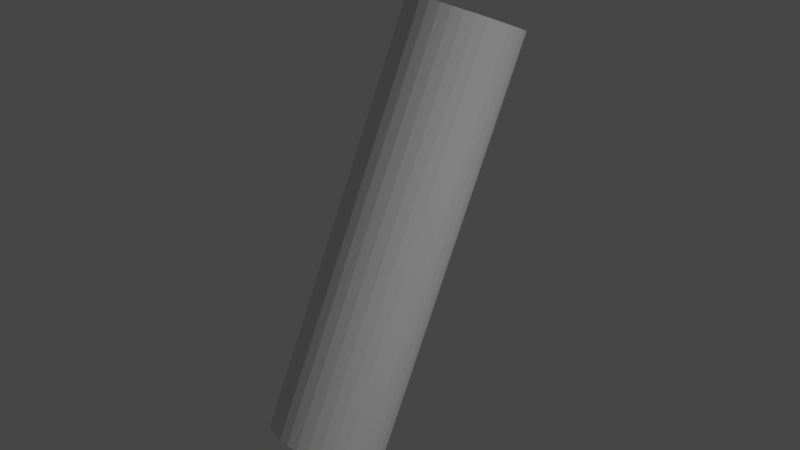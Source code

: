 # Source: cylinder_contours_test_scene.blend  (saved by Blender 4.3.32; exported with 4.5.12 LTS)
import bpy
from mathutils import Matrix  # noqa: F401  (used for matrix-valued properties, if any)

bpy.ops.wm.read_factory_settings(use_empty=True)
scene = bpy.context.scene
scene.name = 'Scene'

# ---- collections
col_collection = bpy.data.collections.new('Collection'); scene.collection.children.link(col_collection)

# ---- world
world_world = bpy.data.worlds.new('World'); scene.world = world_world
world_world.use_nodes = True; world_world.node_tree.nodes.clear()
_N = world_world.node_tree.nodes; _L = world_world.node_tree.links
n0 = _N.new('ShaderNodeOutputWorld'); n0.name = 'World Output'; n0.location = (300, 300)
n1 = _N.new('ShaderNodeBackground'); n1.name = 'Background'; n1.location = (10, 300)
n1.inputs[0].default_value = (0.05088, 0.05088, 0.05088, 1.0)
_L.new(n1.outputs[0], n0.inputs[0])
n0.is_active_output = True
world_world.color = (0.05088, 0.05088, 0.05088)
world_world.use_sun_shadow = False
world_world.sun_shadow_jitter_overblur = 0.0

# ---- cameras
cam_camera = bpy.data.cameras.new('Camera')
cam_camera.clip_end = 100.0
cam_camera.ortho_scale = 7.314

# ---- lights
light_light = bpy.data.lights.new('Light', 'POINT')
light_light.transmission_factor = 0.0
light_light.energy = 1000.0
light_light.shadow_soft_size = 0.1
light_light.shadow_maximum_resolution = 0.006
light_light.use_absolute_resolution = True

# ---- meshes
me_cylinder = bpy.data.meshes.new('Cylinder')
me_cylinder.from_pydata([(0.0, 1.0, -3.756), (0.0, 1.0, 3.756), (0.1951, 0.9808, -3.756), (0.1951, 0.9808, 3.756), (0.3827, 0.9239, -3.756), (0.3827, 0.9239, 3.756), (0.5556, 0.8315, -3.756), (0.5556, 0.8315, 3.756), (0.7071, 0.7071, -3.756), (0.7071, 0.7071, 3.756), (0.8315, 0.5556, -3.756), (0.8315, 0.5556, 3.756), (0.9239, 0.3827, -3.756), (0.9239, 0.3827, 3.756), (0.9808, 0.1951, -3.756), (0.9808, 0.1951, 3.756), (1.0, 0.0, -3.756), (1.0, 0.0, 3.756), (0.9808, -0.1951, -3.756), (0.9808, -0.1951, 3.756), (0.9239, -0.3827, -3.756), (0.9239, -0.3827, 3.756), (0.8315, -0.5556, -3.756), (0.8315, -0.5556, 3.756), (0.7071, -0.7071, -3.756), (0.7071, -0.7071, 3.756), (0.5556, -0.8315, -3.756), (0.5556, -0.8315, 3.756), (0.3827, -0.9239, -3.756), (0.3827, -0.9239, 3.756), (0.1951, -0.9808, -3.756), (0.1951, -0.9808, 3.756), (0.0, -1.0, -3.756), (0.0, -1.0, 3.756), (-0.1951, -0.9808, -3.756), (-0.1951, -0.9808, 3.756), (-0.3827, -0.9239, -3.756), (-0.3827, -0.9239, 3.756), (-0.5556, -0.8315, -3.756), (-0.5556, -0.8315, 3.756), (-0.7071, -0.7071, -3.756), (-0.7071, -0.7071, 3.756), (-0.8315, -0.5556, -3.756), (-0.8315, -0.5556, 3.756), (-0.9239, -0.3827, -3.756), (-0.9239, -0.3827, 3.756), (-0.9808, -0.1951, -3.756), (-0.9808, -0.1951, 3.756), (-1.0, 0.0, -3.756), (-1.0, 0.0, 3.756), (-0.9808, 0.1951, -3.756), (-0.9808, 0.1951, 3.756), (-0.9239, 0.3827, -3.756), (-0.9239, 0.3827, 3.756), (-0.8315, 0.5556, -3.756), (-0.8315, 0.5556, 3.756), (-0.7071, 0.7071, -3.756), (-0.7071, 0.7071, 3.756), (-0.5556, 0.8315, -3.756), (-0.5556, 0.8315, 3.756), (-0.3827, 0.9239, -3.756), (-0.3827, 0.9239, 3.756), (-0.1951, 0.9808, -3.756), (-0.1951, 0.9808, 3.756)], [], [(0, 1, 3, 2), (2, 3, 5, 4), (4, 5, 7, 6), (6, 7, 9, 8), (8, 9, 11, 10), (10, 11, 13, 12), (12, 13, 15, 14), (14, 15, 17, 16), (16, 17, 19, 18), (18, 19, 21, 20), (20, 21, 23, 22), (22, 23, 25, 24), (24, 25, 27, 26), (26, 27, 29, 28), (28, 29, 31, 30), (30, 31, 33, 32), (32, 33, 35, 34), (34, 35, 37, 36), (36, 37, 39, 38), (38, 39, 41, 40), (40, 41, 43, 42), (42, 43, 45, 44), (44, 45, 47, 46), (46, 47, 49, 48), (48, 49, 51, 50), (50, 51, 53, 52), (52, 53, 55, 54), (54, 55, 57, 56), (56, 57, 59, 58), (58, 59, 61, 60), (3, 1, 63, 61, 59, 57, 55, 53, 51, 49, 47, 45, 43, 41, 39, 37, 35, 33, 31, 29, 27, 25, 23, 21, 19, 17, 15, 13, 11, 9, 7, 5), (60, 61, 63, 62), (62, 63, 1, 0), (0, 2, 4, 6, 8, 10, 12, 14, 16, 18, 20, 22, 24, 26, 28, 30, 32, 34, 36, 38, 40, 42, 44, 46, 48, 50, 52, 54, 56, 58, 60, 62)])
_uv = me_cylinder.uv_layers.new(name='UVMap')
_uv.uv.foreach_set('vector', [1.0, 0.5, 1.0, 1.0, 0.9688, 1.0, 0.9688, 0.5, 0.9688, 0.5, 0.9688, 1.0, 0.9375, 1.0, 0.9375, 0.5, 0.9375, 0.5, 0.9375, 1.0, 0.9062, 1.0, 0.9062, 0.5, 0.9062, 0.5, 0.9062, 1.0, 0.875, 1.0, 0.875, 0.5, 0.875, 0.5, 0.875, 1.0, 0.8438, 1.0, 0.8438, 0.5, 0.8438, 0.5, 0.8438, 1.0, 0.8125, 1.0, 0.8125, 0.5, 0.8125, 0.5, 0.8125, 1.0, 0.7812, 1.0, 0.7812, 0.5, 0.7812, 0.5, 0.7812, 1.0, 0.75, 1.0, 0.75, 0.5, 0.75, 0.5, 0.75, 1.0, 0.7188, 1.0, 0.7188, 0.5, 0.7188, 0.5, 0.7188, 1.0, 0.6875, 1.0, 0.6875, 0.5, 0.6875, 0.5, 0.6875, 1.0, 0.6562, 1.0, 0.6562, 0.5, 0.6562, 0.5, 0.6562, 1.0, 0.625, 1.0, 0.625, 0.5, 0.625, 0.5, 0.625, 1.0, 0.5938, 1.0, 0.5938, 0.5, 0.5938, 0.5, 0.5938, 1.0, 0.5625, 1.0, 0.5625, 0.5, 0.5625, 0.5, 0.5625, 1.0, 0.5312, 1.0, 0.5312, 0.5, 0.5312, 0.5, 0.5312, 1.0, 0.5, 1.0, 0.5, 0.5, 0.5, 0.5, 0.5, 1.0, 0.4688, 1.0, 0.4688, 0.5, 0.4688, 0.5, 0.4688, 1.0, 0.4375, 1.0, 0.4375, 0.5, 0.4375, 0.5, 0.4375, 1.0, 0.4062, 1.0, 0.4062, 0.5, 0.4062, 0.5, 0.4062, 1.0, 0.375, 1.0, 0.375, 0.5, 0.375, 0.5, 0.375, 1.0, 0.3438, 1.0, 0.3438, 0.5, 0.3438, 0.5, 0.3438, 1.0, 0.3125, 1.0, 0.3125, 0.5, 0.3125, 0.5, 0.3125, 1.0, 0.2812, 1.0, 0.2812, 0.5, 0.2812, 0.5, 0.2812, 1.0, 0.25, 1.0, 0.25, 0.5, 0.25, 0.5, 0.25, 1.0, 0.2188, 1.0, 0.2188, 0.5, 0.2188, 0.5, 0.2188, 1.0, 0.1875, 1.0, 0.1875, 0.5, 0.1875, 0.5, 0.1875, 1.0, 0.1562, 1.0, 0.1562, 0.5, 0.1562, 0.5, 0.1562, 1.0, 0.125, 1.0, 0.125, 0.5, 0.125, 0.5, 0.125, 1.0, 0.09375, 1.0, 0.09375, 0.5, 0.09375, 0.5, 0.09375, 1.0, 0.0625, 1.0, 0.0625, 0.5, 0.2968, 0.4854, 0.25, 0.49, 0.2032, 0.4854, 0.1582, 0.4717, 0.1167, 0.4496, 0.08029, 0.4197, 0.05045, 0.3833, 0.02827, 0.3418, 0.01461, 0.2968, 0.01, 0.25, 0.01461, 0.2032, 0.02827, 0.1582, 0.05045, 0.1167, 0.08029, 0.08029, 0.1167, 0.05045, 0.1582, 0.02827, 0.2032, 0.01461, 0.25, 0.01, 0.2968, 0.01461, 0.3418, 0.02827, 0.3833, 0.05045, 0.4197, 0.08029, 0.4496, 0.1167, 0.4717, 0.1582, 0.4854, 0.2032, 0.49, 0.25, 0.4854, 0.2968, 0.4717, 0.3418, 0.4496, 0.3833, 0.4197, 0.4197, 0.3833, 0.4496, 0.3418, 0.4717, 0.0625, 0.5, 0.0625, 1.0, 0.03125, 1.0, 0.03125, 0.5, 0.03125, 0.5, 0.03125, 1.0, 0.0, 1.0, 0.0, 0.5, 0.75, 0.49, 0.7968, 0.4854, 0.8418, 0.4717, 0.8833, 0.4496, 0.9197, 0.4197, 0.9496, 0.3833, 0.9717, 0.3418, 0.9854, 0.2968, 0.99, 0.25, 0.9854, 0.2032, 0.9717, 0.1582, 0.9496, 0.1167, 0.9197, 0.08029, 0.8833, 0.05045, 0.8418, 0.02827, 0.7968, 0.01461, 0.75, 0.01, 0.7032, 0.01461, 0.6582, 0.02827, 0.6167, 0.05045, 0.5803, 0.08029, 0.5504, 0.1167, 0.5283, 0.1582, 0.5146, 0.2032, 0.51, 0.25, 0.5146, 0.2968, 0.5283, 0.3418, 0.5504, 0.3833, 0.5803, 0.4197, 0.6167, 0.4496, 0.6582, 0.4717, 0.7032, 0.4854])
me_cylinder.update()

# ---- curves / text
cu_nurbspath_001 = bpy.data.curves.new('NurbsPath.001', 'CURVE')
cu_nurbspath_001.dimensions = '3D'
_sp = cu_nurbspath_001.splines.new('NURBS'); _sp.points.add(1)
_sp.points.foreach_set('co', [3.147e-05, 2.384e-07, 0.0, 1.0, 2.17, 1.418, 7.048, 1.0])
_sp.order_u = 2
_sp.order_v = 0
_sp.use_endpoint_u = True
cu_nurbspath_001.use_path = True
cu_nurbspath_001.fill_mode = 'FULL'
cu_nurbspath_002 = bpy.data.curves.new('NurbsPath.002', 'CURVE')
cu_nurbspath_002.dimensions = '3D'
_sp = cu_nurbspath_002.splines.new('NURBS'); _sp.points.add(1)
_sp.points.foreach_set('co', [0.1058, -0.1113, 0.002042, 1.0, 2.297, 1.29, 7.035, 1.0])
_sp.order_u = 2
_sp.order_v = 0
_sp.use_endpoint_u = True
cu_nurbspath_002.use_path = True
cu_nurbspath_002.fill_mode = 'FULL'

# ---- objects
ob_light = bpy.data.objects.new('Light', light_light)
ob_camera = bpy.data.objects.new('Camera', cam_camera)
ob_cylinder = bpy.data.objects.new('Cylinder', me_cylinder)
ob_nurbspath = bpy.data.objects.new('NurbsPath', cu_nurbspath_001)
ob_nurbspath_001 = bpy.data.objects.new('NurbsPath.001', cu_nurbspath_002)

# ---- transforms, parenting, visibility, modifiers, constraints
ob_light.location = (4.076, 1.005, 5.904)
ob_light.rotation_euler = (0.6503, 0.05522, 1.866)
ob_light.lock_rotations_4d = False
ob_light.empty_display_type = 'ARROWS'
ob_light.color = (0.0, 0.0, 0.0, 0.0)
ob_light.lineart.crease_threshold = 0.0
ob_camera.location = (5.539, -8.874, 8.416)
ob_camera.rotation_euler = (1.491, 0.02395, 0.9011)
ob_camera.lock_rotations_4d = False
ob_camera.empty_display_type = 'ARROWS'
ob_camera.color = (0.0, 0.0, 0.0, 0.0)
ob_camera.display_type = 'WIRE'
ob_camera.lineart.crease_threshold = 0.0
ob_cylinder.location = (-8.803, 2.313, 6.829)
ob_cylinder.rotation_euler = (-0.2452, 0.2537, -0.19)
ob_nurbspath.location = (-10.35, 0.7696, 3.615)
ob_nurbspath_001.location = (-9.237, 2.298, 2.964)

# ---- collection membership
col_collection.objects.link(ob_light)
col_collection.objects.link(ob_camera)
col_collection.objects.link(ob_cylinder)
col_collection.objects.link(ob_nurbspath)
col_collection.objects.link(ob_nurbspath_001)

# ---- scene / render settings (as saved in the file)
scene.camera = ob_camera
scene.frame_start = 1; scene.frame_end = 250; scene.frame_set(1)
scene.render.engine = 'BLENDER_EEVEE_NEXT'
scene.cycles.sampling_pattern = 'TABULATED_SOBOL'
scene.view_settings.view_transform = 'Filmic'
bpy.context.view_layer.update()
